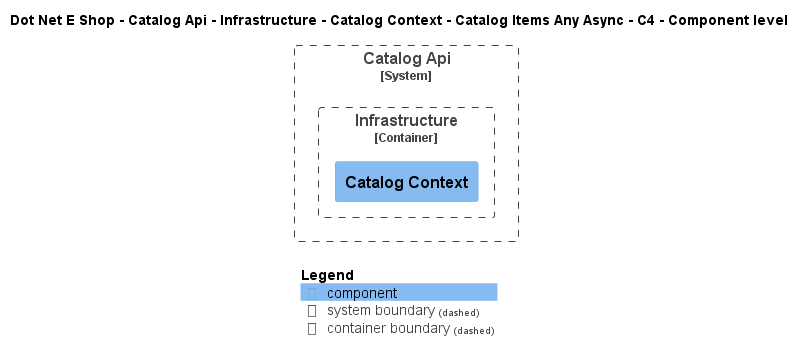

The diagram above was rendered by PlantUML. Its source (embedded in the PNG):
@startuml
!include ..\..\..\..\..\..\..\..\..\.c4s\C4_Component.puml

AddElementTag("c4interflow:lifecycle:new", $bgColor=green, $fontColor=#ffffff, $borderColor=green, $shadowing="False")
AddElementTag("c4interflow:lifecycle:changed", $bgColor=orange, $fontColor=#ffffff, $borderColor=orange, $shadowing="False")
AddElementTag("c4interflow:lifecycle:removed", $bgColor=red, $fontColor=#ffffff, $borderColor=red, $shadowing="False")

AddRelTag("c4interflow:lifecycle:new", $textColor=green, $lineColor=green)
AddRelTag("c4interflow:lifecycle:changed", $textColor=orange, $lineColor=orange)
AddRelTag("c4interflow:lifecycle:removed", $textColor=red, $lineColor=red)

SHOW_PERSON_PORTRAIT()
LAYOUT_TOP_DOWN()

skinparam linetype polyline

title Dot Net E Shop - Catalog Api - Infrastructure - Catalog Context - Catalog Items Any Async - C4 - Component level


System_Boundary(DotNetEShop.SoftwareSystems.CatalogApi, "Catalog Api") {
    
Container_Boundary(DotNetEShop.SoftwareSystems.CatalogApi.Containers.Infrastructure, "Infrastructure") {
    Component(DotNetEShop.SoftwareSystems.CatalogApi.Containers.Infrastructure.Components.CatalogContext, "Catalog Context", "", "")
}
}



SHOW_LEGEND()
@enduml